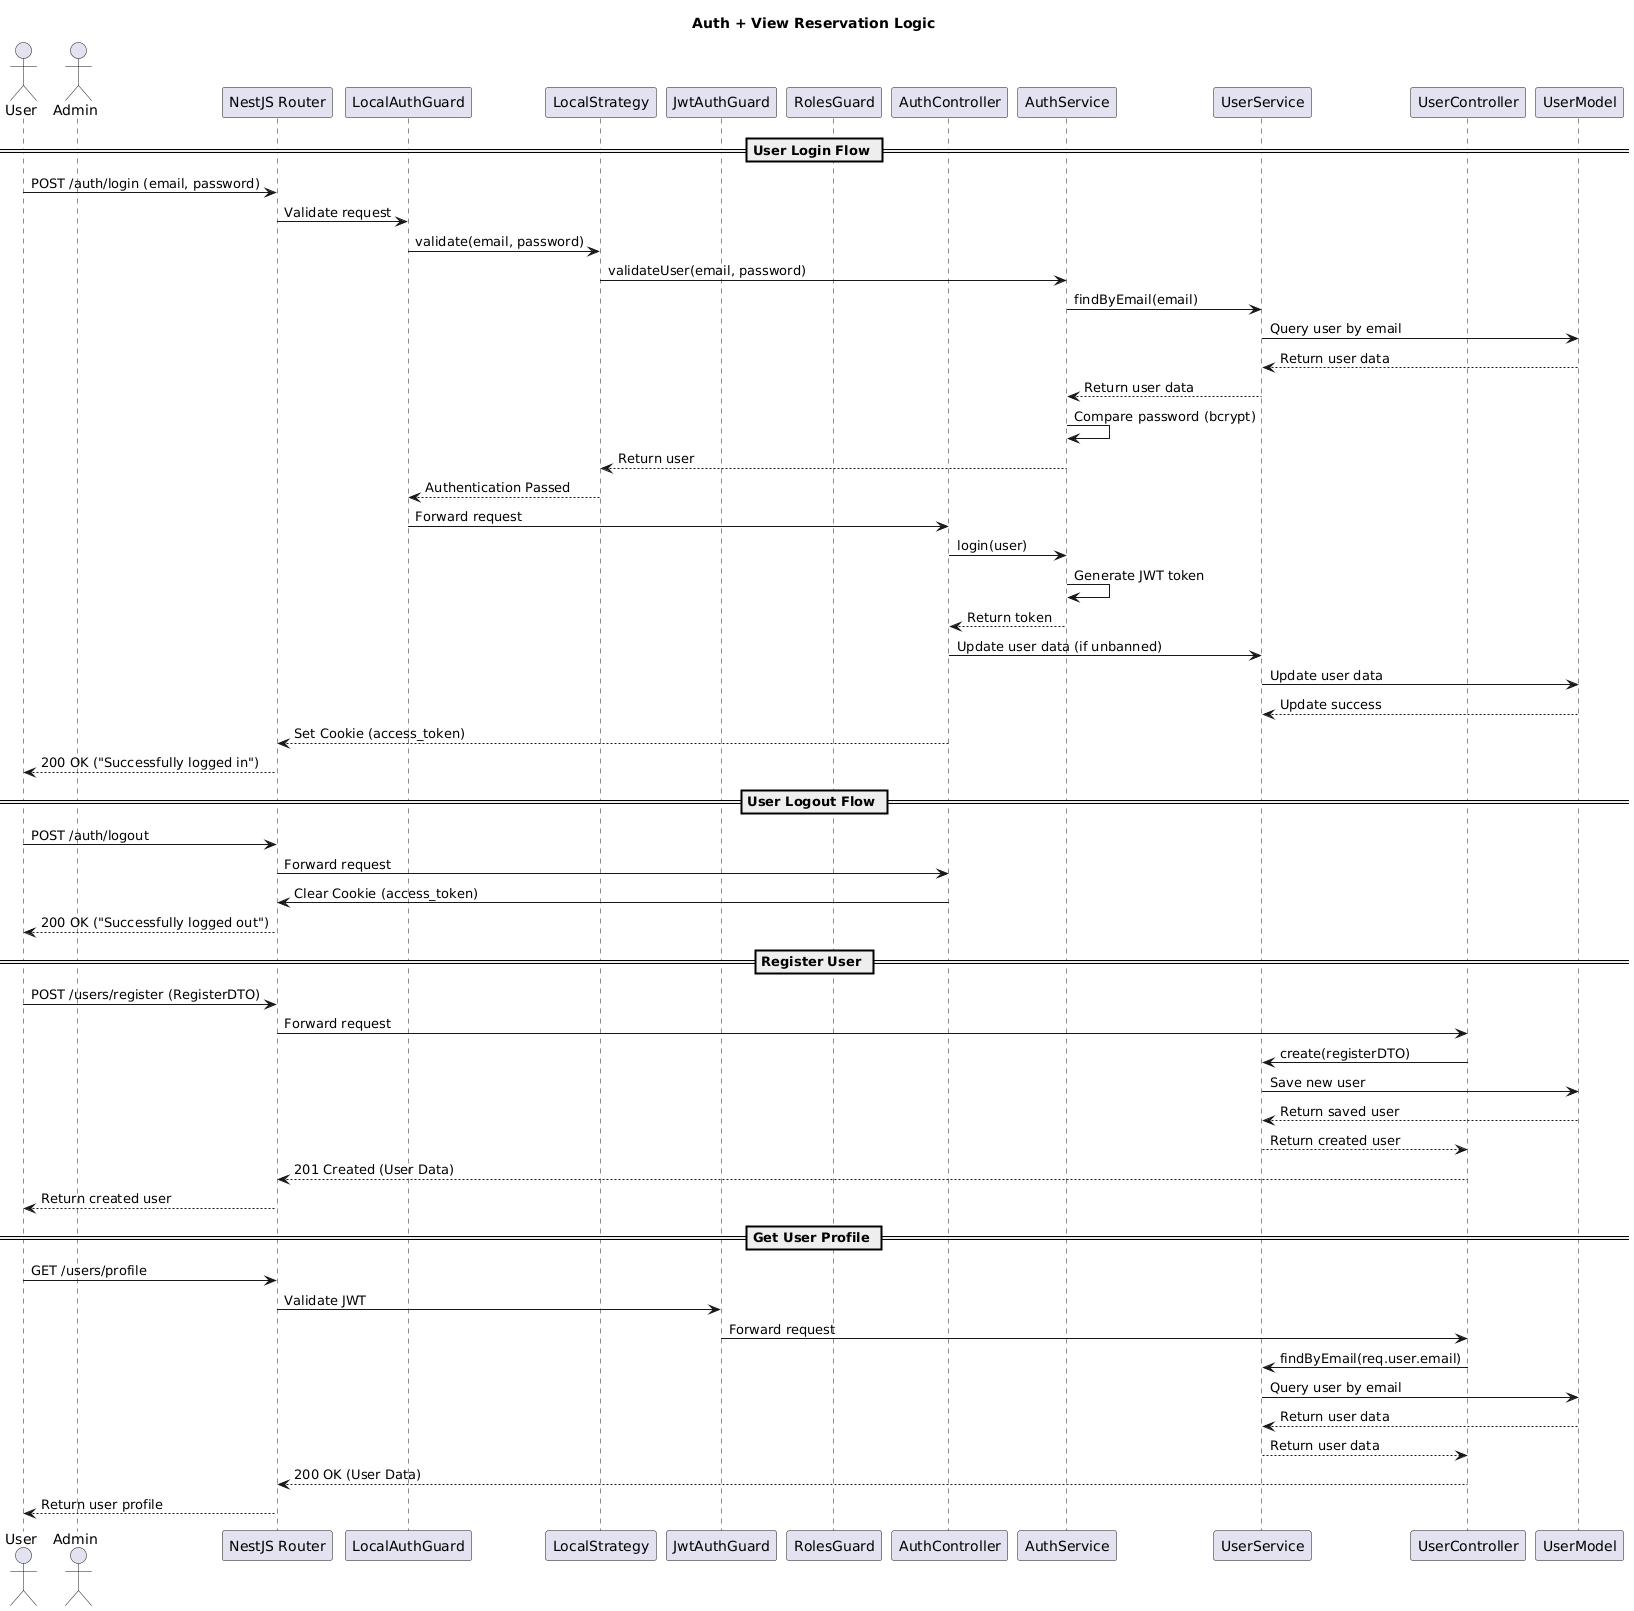

The diagram above was rendered by PlantUML. Its source (embedded in the PNG):
@startuml
title Auth + View Reservation Logic

actor User
actor Admin

participant "NestJS Router" as Router
participant "LocalAuthGuard" as LocalAuthGuard
participant "LocalStrategy" as Strategy
participant "JwtAuthGuard" as JwtAuthGuard
participant "RolesGuard" as RolesGuard
participant "AuthController" as AuthController
participant "AuthService" as AuthService
participant "UserService" as UserService
participant "UserController" as UserController
participant "UserModel" as Database

== User Login Flow ==
User -> Router: POST /auth/login (email, password)
Router -> LocalAuthGuard: Validate request
LocalAuthGuard -> Strategy: validate(email, password)
Strategy -> AuthService: validateUser(email, password)
AuthService -> UserService: findByEmail(email)
UserService -> Database: Query user by email
Database --> UserService: Return user data
UserService --> AuthService: Return user data
AuthService -> AuthService: Compare password (bcrypt)
AuthService --> Strategy: Return user
Strategy --> LocalAuthGuard: Authentication Passed
LocalAuthGuard -> AuthController: Forward request
AuthController -> AuthService: login(user)
AuthService -> AuthService: Generate JWT token
AuthService --> AuthController: Return token
AuthController -> UserService: Update user data (if unbanned)
UserService -> Database: Update user data
Database --> UserService: Update success
AuthController --> Router: Set Cookie (access_token)
Router --> User: 200 OK ("Successfully logged in")

== User Logout Flow ==
User -> Router: POST /auth/logout
Router -> AuthController: Forward request
AuthController -> Router: Clear Cookie (access_token)
Router --> User: 200 OK ("Successfully logged out")

== Register User ==
User -> Router: POST /users/register (RegisterDTO)
Router -> UserController: Forward request
UserController -> UserService: create(registerDTO)
UserService -> Database: Save new user
Database --> UserService: Return saved user
UserService --> UserController: Return created user
UserController --> Router: 201 Created (User Data)
Router --> User: Return created user

== Get User Profile ==
User -> Router: GET /users/profile
Router -> JwtAuthGuard: Validate JWT
JwtAuthGuard -> UserController: Forward request
UserController -> UserService: findByEmail(req.user.email)
UserService -> Database: Query user by email
Database --> UserService: Return user data
UserService --> UserController: Return user data
UserController --> Router: 200 OK (User Data)
Router --> User: Return user profile
@enduml